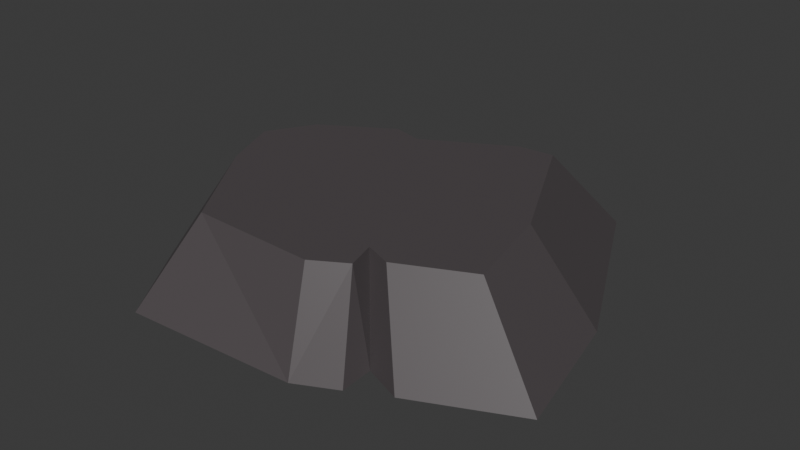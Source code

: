 # Source: lava-rocks_3_.blend  (saved by Blender 4.5.87; exported with 4.5.12 LTS)
import bpy
from mathutils import Matrix  # noqa: F401  (used for matrix-valued properties, if any)

bpy.ops.wm.read_factory_settings(use_empty=True)
scene = bpy.context.scene
scene.name = 'Scene'

# ---- collections
col_collection_3 = bpy.data.collections.new('Collection 3'); scene.collection.children.link(col_collection_3)

# ---- materials (node trees are filled in below, after node groups)
mat_material = bpy.data.materials.new('Material')

# ---- material node trees
mat_material.use_nodes = True; mat_material.node_tree.nodes.clear()
_N = mat_material.node_tree.nodes; _L = mat_material.node_tree.links
n0 = _N.new('ShaderNodeBsdfPrincipled'); n0.name = 'Principled BSDF'; n0.location = (-200, 100)
n0.inputs[0].default_value = (0.08501, 0.07361, 0.07764, 1.0)
n1 = _N.new('ShaderNodeOutputMaterial'); n1.name = 'Material Output'; n1.location = (200, 100)
_L.new(n0.outputs[0], n1.inputs[0])
n1.is_active_output = True

# ---- world
world_world = bpy.data.worlds.new('World'); scene.world = world_world
world_world.use_nodes = True; world_world.node_tree.nodes.clear()
_N = world_world.node_tree.nodes; _L = world_world.node_tree.links
n0 = _N.new('ShaderNodeOutputWorld'); n0.name = 'World Output'; n0.location = (300, 300)
n1 = _N.new('ShaderNodeBackground'); n1.name = 'Background'; n1.location = (10, 300)
n1.inputs[0].default_value = (0.05088, 0.05088, 0.05088, 1.0)
_L.new(n1.outputs[0], n0.inputs[0])
n0.is_active_output = True
world_world.color = (0.05088, 0.05088, 0.05088)
world_world.sun_shadow_jitter_overblur = 0.0

# ---- meshes
me_cube = bpy.data.meshes.new('Cube')
me_cube.from_pydata([(0.3569, 1.328, -0.25), (0.3555, -1.02, -0.25), (0.5853, -0.9052, -0.25), (0.5768, -0.7104, -0.25), (0.7959, -0.7966, -0.25), (1.37, -0.5285, -0.25), (1.204, 0.2439, -0.25), (0.681, 1.336, -0.25), (-0.6596, -1.078, -0.25), (-0.9979, -0.5604, -0.25), (-0.9851, -0.337, -0.25), (-1.26, 0.1916, -0.25), (-1.17, 0.5503, -0.25), (-0.5893, 0.9014, -0.25), (-0.3448, 0.9163, -0.25), (0.2654, 0.9099, 0.25), (0.2581, -0.7831, 0.25), (0.4467, -0.6718, 0.25), (0.4007, -0.5048, 0.25), (0.5541, -0.5651, 0.25), (0.9563, -0.3774, 0.25), (0.8401, 0.1633, 0.25), (0.4737, 0.9274, 0.25), (-0.4647, -0.7617, 0.25), (-0.7015, -0.3998, 0.25), (-0.8373, -0.191, 0.25), (-0.9802, 0.1602, 0.25), (-0.8222, 0.43, 0.25), (-0.4155, 0.6758, 0.25), (-0.2386, 0.6326, 0.25), (-0.05344, 0.4777, 0.25), (0.2202, -0.06311, 0.25), (0.2398, -0.08537, -0.25), (-0.06161, 0.4954, -0.25)], [], [(6, 21, 20, 5), (9, 24, 25, 10), (7, 22, 21, 6), (8, 23, 24, 9), (29, 30, 22, 15), (1, 16, 23, 8), (14, 29, 15, 0), (13, 28, 29, 14), (3, 18, 17, 2), (12, 27, 28, 13), (4, 19, 18, 3), (11, 26, 27, 12), (5, 20, 19, 4), (10, 25, 26, 11), (16, 17, 18, 23), (31, 21, 22, 30), (31, 18, 21), (19, 20, 21, 18), (0, 15, 22, 7), (24, 23, 18, 31), (24, 31, 30, 25), (28, 27, 26, 29), (1, 2, 17, 16), (26, 25, 30, 29), (4, 3, 6, 5), (1, 8, 3, 2), (6, 3, 32), (7, 6, 32, 33), (14, 0, 7, 33), (9, 32, 3, 8), (10, 33, 32, 9), (11, 14, 33, 10), (13, 14, 11, 12)])
_uv = me_cube.uv_layers.new(name='UVMap')
_uv.uv.foreach_set('vector', [0.1876, 0.8976, 0.1876, 0.8976, 0.1876, 0.8976, 0.1876, 0.8976, 0.1876, 0.8976, 0.1876, 0.8976, 0.1876, 0.8976, 0.1876, 0.8976, 0.1876, 0.8976, 0.1876, 0.8976, 0.1876, 0.8976, 0.1876, 0.8976, 0.1876, 0.8976, 0.1876, 0.8976, 0.1876, 0.8976, 0.1876, 0.8976, 0.1876, 0.8976, 0.1876, 0.8976, 0.1876, 0.8976, 0.1876, 0.8976, 0.1876, 0.8976, 0.1876, 0.8976, 0.1876, 0.8976, 0.1876, 0.8976, 0.1876, 0.8976, 0.1876, 0.8976, 0.1876, 0.8976, 0.1876, 0.8976, 0.1876, 0.8976, 0.1876, 0.8976, 0.1876, 0.8976, 0.1876, 0.8976, 0.1876, 0.8976, 0.1876, 0.8976, 0.1876, 0.8976, 0.1876, 0.8976, 0.1876, 0.8976, 0.1876, 0.8976, 0.1876, 0.8976, 0.1876, 0.8976, 0.1876, 0.8976, 0.1876, 0.8976, 0.1876, 0.8976, 0.1876, 0.8976, 0.1876, 0.8976, 0.1876, 0.8976, 0.1876, 0.8976, 0.1876, 0.8976, 0.1876, 0.8976, 0.1876, 0.8976, 0.1876, 0.8976, 0.1876, 0.8976, 0.1876, 0.8976, 0.1876, 0.8976, 0.1876, 0.8976, 0.1876, 0.8976, 0.1876, 0.8976, 0.1876, 0.8976, 0.1876, 0.8976, 0.1876, 0.8976, 0.1876, 0.8976, 0.1876, 0.8976, 0.1876, 0.8976, 0.1876, 0.8976, 0.1876, 0.8976, 0.1876, 0.8976, 0.1876, 0.8976, 0.1876, 0.8976, 0.1876, 0.8976, 0.1876, 0.8976, 0.1876, 0.8976, 0.1876, 0.8976, 0.1876, 0.8976, 0.1876, 0.8976, 0.1876, 0.8976, 0.1876, 0.8976, 0.1876, 0.8976, 0.1876, 0.8976, 0.1876, 0.8976, 0.1876, 0.8976, 0.1876, 0.8976, 0.1876, 0.8976, 0.1876, 0.8976, 0.1876, 0.8976, 0.1876, 0.8976, 0.1876, 0.8976, 0.1876, 0.8976, 0.1876, 0.8976, 0.1876, 0.8976, 0.1876, 0.8976, 0.1876, 0.8976, 0.1876, 0.8976, 0.1876, 0.8976, 0.1876, 0.8976, 0.1876, 0.8976, 0.1876, 0.8976, 0.1876, 0.8976, 0.1876, 0.8976, 0.1876, 0.8976, 0.1876, 0.8976, 0.1876, 0.8976, 0.1876, 0.8976, 0.1876, 0.8976, 0.1876, 0.8976, 0.1876, 0.8976, 0.1876, 0.8976, 0.1876, 0.8976, 0.1876, 0.8976, 0.1876, 0.8976, 0.1876, 0.8976, 0.1876, 0.8976, 0.1876, 0.8976, 0.1876, 0.8976, 0.1876, 0.8976, 0.1876, 0.8976, 0.1876, 0.8976, 0.1876, 0.8976, 0.1876, 0.8976, 0.1876, 0.8976, 0.1876, 0.8976, 0.1876, 0.8976, 0.1876, 0.8976, 0.1876, 0.8976, 0.1876, 0.8976, 0.1876, 0.8976, 0.1876, 0.8976, 0.1876, 0.8976, 0.1876, 0.8976, 0.1876, 0.8976, 0.1876, 0.8976])
me_cube.materials.append(mat_material)
me_cube.update()

# ---- objects
ob_cube = bpy.data.objects.new('Cube', me_cube)

# ---- transforms, parenting, visibility, modifiers, constraints
ob_cube.location = (0.0, 0.0, 0.0)

# ---- collection membership
col_collection_3.objects.link(ob_cube)

# ---- scene / render settings (as saved in the file)
scene.frame_start = 1; scene.frame_end = 250; scene.frame_set(1)
scene.render.engine = 'BLENDER_EEVEE_NEXT'
bpy.context.view_layer.update()

# ---- added for rendering (the .blend has no active camera and no usable light): camera, sun
cam_auto = bpy.data.cameras.new('AutoCamera')
cam_auto.lens = 50.0
cam_auto.sensor_width = 36.0
cam_auto.clip_end = 1000.0
ob_auto_camera = bpy.data.objects.new('AutoCamera', cam_auto)
scene.collection.objects.link(ob_auto_camera)
ob_auto_camera.location = (3.39012, -3.87262, 2.66775)
ob_auto_camera.rotation_euler = (1.09748, -7.21219e-08, 0.694738)
scene.camera = ob_auto_camera
light_auto_sun = bpy.data.lights.new('AutoSun', 'SUN')
light_auto_sun.energy = 3.0
light_auto_sun.angle = 0.0523599
ob_auto_sun = bpy.data.objects.new('AutoSun', light_auto_sun)
scene.collection.objects.link(ob_auto_sun)
ob_auto_sun.rotation_euler = (0.872665, 0.174533, 0.523599)
bpy.context.view_layer.update()
